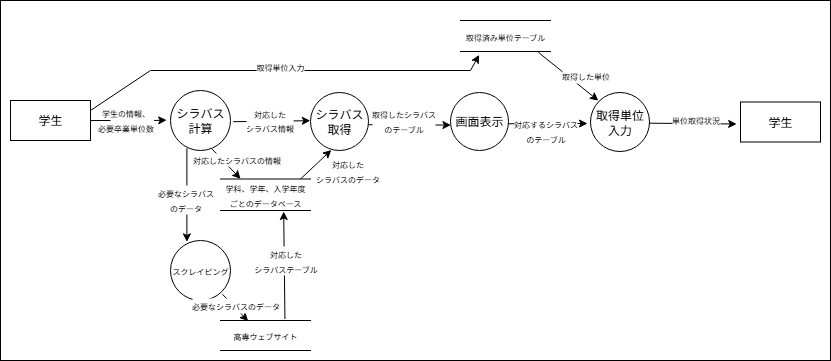

The diagram above was exported from draw.io. Its source (the exported page's mxGraphModel, read from the mxfile embedded in the PNG):
<mxGraphModel dx="1188" dy="619" grid="1" gridSize="10" guides="1" tooltips="1" connect="0" arrows="1" fold="1" page="1" pageScale="1" pageWidth="583" pageHeight="413" background="#ffffff" math="0" shadow="0">
  <root>
    <mxCell id="0" />
    <mxCell id="1" parent="0" />
    <mxCell id="Bd71L9DUxFOziqctKkU--74" value="" style="rounded=0;whiteSpace=wrap;html=1;" vertex="1" parent="1">
      <mxGeometry x="20" y="50" width="830" height="360" as="geometry" />
    </mxCell>
    <mxCell id="Bd71L9DUxFOziqctKkU--1" value="学生" style="rounded=0;whiteSpace=wrap;html=1;" vertex="1" parent="1">
      <mxGeometry x="30" y="150" width="80" height="40" as="geometry" />
    </mxCell>
    <mxCell id="Bd71L9DUxFOziqctKkU--2" value="" style="endArrow=none;html=1;rounded=0;exitX=0.988;exitY=0.536;exitDx=0;exitDy=0;exitPerimeter=0;" edge="1" parent="1">
      <mxGeometry width="50" height="50" relative="1" as="geometry">
        <mxPoint x="109.99999999999996" y="170.04799999999994" as="sourcePoint" />
        <mxPoint x="130" y="170" as="targetPoint" />
      </mxGeometry>
    </mxCell>
    <mxCell id="Bd71L9DUxFOziqctKkU--3" value="&lt;font style=&quot;font-size: 8px;&quot;&gt;学生の情報、&lt;/font&gt;&lt;div&gt;&lt;font style=&quot;font-size: 8px;&quot;&gt;必要卒業単位数&lt;/font&gt;&lt;/div&gt;" style="text;html=1;align=center;verticalAlign=middle;resizable=0;points=[];autosize=1;strokeColor=none;fillColor=none;" vertex="1" parent="1">
      <mxGeometry x="105" y="148.5" width="80" height="40" as="geometry" />
    </mxCell>
    <mxCell id="Bd71L9DUxFOziqctKkU--5" value="シラバス計算" style="ellipse;whiteSpace=wrap;html=1;aspect=fixed;" vertex="1" parent="1">
      <mxGeometry x="190" y="140" width="60" height="60" as="geometry" />
    </mxCell>
    <mxCell id="Bd71L9DUxFOziqctKkU--12" value="" style="endArrow=classic;html=1;rounded=0;exitX=0.857;exitY=0.537;exitDx=0;exitDy=0;exitPerimeter=0;entryX=-0.064;entryY=0.494;entryDx=0;entryDy=0;entryPerimeter=0;" edge="1" parent="1" source="Bd71L9DUxFOziqctKkU--3" target="Bd71L9DUxFOziqctKkU--5">
      <mxGeometry width="50" height="50" relative="1" as="geometry">
        <mxPoint x="110" y="200" as="sourcePoint" />
        <mxPoint x="160" y="150" as="targetPoint" />
      </mxGeometry>
    </mxCell>
    <mxCell id="Bd71L9DUxFOziqctKkU--13" value="シラバス取得" style="ellipse;whiteSpace=wrap;html=1;aspect=fixed;" vertex="1" parent="1">
      <mxGeometry x="330" y="142" width="58" height="58" as="geometry" />
    </mxCell>
    <mxCell id="Bd71L9DUxFOziqctKkU--14" value="" style="endArrow=classic;html=1;rounded=0;exitX=1.046;exitY=0.52;exitDx=0;exitDy=0;exitPerimeter=0;entryX=-0.003;entryY=0.486;entryDx=0;entryDy=0;entryPerimeter=0;" edge="1" parent="1" source="Bd71L9DUxFOziqctKkU--5" target="Bd71L9DUxFOziqctKkU--13">
      <mxGeometry width="50" height="50" relative="1" as="geometry">
        <mxPoint x="270" y="210" as="sourcePoint" />
        <mxPoint x="320" y="160" as="targetPoint" />
      </mxGeometry>
    </mxCell>
    <mxCell id="Bd71L9DUxFOziqctKkU--17" value="&lt;font style=&quot;font-size: 8px;&quot;&gt;対応した&lt;/font&gt;&lt;div&gt;&lt;font style=&quot;font-size: 8px;&quot;&gt;シラバス情報&lt;/font&gt;&lt;/div&gt;" style="edgeLabel;html=1;align=center;verticalAlign=middle;resizable=0;points=[];" vertex="1" connectable="0" parent="Bd71L9DUxFOziqctKkU--14">
      <mxGeometry x="-0.1612" y="1" relative="1" as="geometry">
        <mxPoint x="3" as="offset" />
      </mxGeometry>
    </mxCell>
    <mxCell id="Bd71L9DUxFOziqctKkU--32" value="&lt;font style=&quot;font-size: 8px;&quot;&gt;学科、学年、入学年度&lt;/font&gt;&lt;div&gt;&lt;font style=&quot;font-size: 8px;&quot;&gt;ごとのデータベース&lt;/font&gt;&lt;/div&gt;" style="shape=partialRectangle;whiteSpace=wrap;html=1;left=0;right=0;fillColor=none;" vertex="1" parent="1">
      <mxGeometry x="240" y="228.5" width="90" height="31.5" as="geometry" />
    </mxCell>
    <mxCell id="Bd71L9DUxFOziqctKkU--33" value="" style="endArrow=classic;html=1;rounded=0;exitX=0.693;exitY=0.977;exitDx=0;exitDy=0;exitPerimeter=0;entryX=0.223;entryY=-0.005;entryDx=0;entryDy=0;entryPerimeter=0;" edge="1" parent="1" source="Bd71L9DUxFOziqctKkU--5" target="Bd71L9DUxFOziqctKkU--32">
      <mxGeometry width="50" height="50" relative="1" as="geometry">
        <mxPoint x="270" y="200" as="sourcePoint" />
        <mxPoint x="320" y="150" as="targetPoint" />
      </mxGeometry>
    </mxCell>
    <mxCell id="Bd71L9DUxFOziqctKkU--34" value="&lt;font style=&quot;font-size: 8px;&quot;&gt;対応したシラバスの情報&lt;/font&gt;" style="edgeLabel;html=1;align=center;verticalAlign=middle;resizable=0;points=[];" vertex="1" connectable="0" parent="Bd71L9DUxFOziqctKkU--33">
      <mxGeometry x="-0.6562" relative="1" as="geometry">
        <mxPoint x="19" y="5" as="offset" />
      </mxGeometry>
    </mxCell>
    <mxCell id="Bd71L9DUxFOziqctKkU--35" value="" style="endArrow=classic;html=1;rounded=0;entryX=0.359;entryY=1.017;entryDx=0;entryDy=0;entryPerimeter=0;" edge="1" parent="1">
      <mxGeometry width="50" height="50" relative="1" as="geometry">
        <mxPoint x="320" y="228.5" as="sourcePoint" />
        <mxPoint x="350.8219999999999" y="199.486" as="targetPoint" />
      </mxGeometry>
    </mxCell>
    <mxCell id="Bd71L9DUxFOziqctKkU--36" value="&lt;span style=&quot;background-color: light-dark(#ffffff, var(--ge-dark-color, #121212));&quot;&gt;&lt;font style=&quot;font-size: 8px;&quot;&gt;対応した&lt;/font&gt;&lt;/span&gt;&lt;div&gt;&lt;span style=&quot;background-color: light-dark(#ffffff, var(--ge-dark-color, #121212));&quot;&gt;&lt;font style=&quot;font-size: 8px;&quot;&gt;シラバスのデータ&lt;/font&gt;&lt;/span&gt;&lt;/div&gt;" style="text;html=1;align=center;verticalAlign=middle;resizable=0;points=[];autosize=1;strokeColor=none;fillColor=none;" vertex="1" parent="1">
      <mxGeometry x="322" y="200" width="90" height="40" as="geometry" />
    </mxCell>
    <mxCell id="Bd71L9DUxFOziqctKkU--38" value="画面表示" style="ellipse;whiteSpace=wrap;html=1;aspect=fixed;" vertex="1" parent="1">
      <mxGeometry x="470" y="142" width="58" height="58" as="geometry" />
    </mxCell>
    <mxCell id="Bd71L9DUxFOziqctKkU--39" value="" style="endArrow=classic;html=1;rounded=0;entryX=0.007;entryY=0.562;entryDx=0;entryDy=0;entryPerimeter=0;exitX=1;exitY=0.555;exitDx=0;exitDy=0;exitPerimeter=0;" edge="1" parent="1" source="Bd71L9DUxFOziqctKkU--13" target="Bd71L9DUxFOziqctKkU--38">
      <mxGeometry width="50" height="50" relative="1" as="geometry">
        <mxPoint x="270" y="200" as="sourcePoint" />
        <mxPoint x="320" y="150" as="targetPoint" />
      </mxGeometry>
    </mxCell>
    <mxCell id="Bd71L9DUxFOziqctKkU--40" value="&lt;font style=&quot;font-size: 8px;&quot;&gt;取得したシラバス&lt;/font&gt;&lt;div&gt;&lt;font style=&quot;font-size: 8px;&quot;&gt;のテーブル&lt;/font&gt;&lt;/div&gt;" style="text;html=1;align=center;verticalAlign=middle;resizable=0;points=[];autosize=1;strokeColor=none;fillColor=none;labelBackgroundColor=default;" vertex="1" parent="1">
      <mxGeometry x="378" y="150" width="90" height="40" as="geometry" />
    </mxCell>
    <mxCell id="Bd71L9DUxFOziqctKkU--42" value="&lt;font style=&quot;font-size: 8px;&quot;&gt;スクレイピング&lt;/font&gt;" style="ellipse;whiteSpace=wrap;html=1;aspect=fixed;" vertex="1" parent="1">
      <mxGeometry x="190" y="290" width="60" height="60" as="geometry" />
    </mxCell>
    <mxCell id="Bd71L9DUxFOziqctKkU--45" value="" style="endArrow=classic;html=1;rounded=0;exitX=0.273;exitY=0.963;exitDx=0;exitDy=0;exitPerimeter=0;entryX=0.273;entryY=0.023;entryDx=0;entryDy=0;entryPerimeter=0;" edge="1" parent="1" source="Bd71L9DUxFOziqctKkU--5" target="Bd71L9DUxFOziqctKkU--42">
      <mxGeometry width="50" height="50" relative="1" as="geometry">
        <mxPoint x="230" y="320" as="sourcePoint" />
        <mxPoint x="280" y="270" as="targetPoint" />
      </mxGeometry>
    </mxCell>
    <mxCell id="Bd71L9DUxFOziqctKkU--46" value="&lt;font style=&quot;font-size: 8px;&quot;&gt;高専ウェブサイト&lt;/font&gt;" style="shape=partialRectangle;whiteSpace=wrap;html=1;left=0;right=0;fillColor=none;" vertex="1" parent="1">
      <mxGeometry x="240" y="370" width="90" height="30" as="geometry" />
    </mxCell>
    <mxCell id="Bd71L9DUxFOziqctKkU--47" value="&lt;font style=&quot;font-size: 8px;&quot;&gt;必要なシラバス&lt;/font&gt;&lt;div&gt;&lt;font style=&quot;font-size: 8px;&quot;&gt;のデータ&lt;/font&gt;&lt;/div&gt;" style="text;html=1;align=center;verticalAlign=middle;resizable=0;points=[];autosize=1;strokeColor=none;fillColor=none;labelBackgroundColor=default;" vertex="1" parent="1">
      <mxGeometry x="165" y="228.5" width="80" height="40" as="geometry" />
    </mxCell>
    <mxCell id="Bd71L9DUxFOziqctKkU--48" value="" style="endArrow=classic;html=1;rounded=0;entryX=0.307;entryY=0.02;entryDx=0;entryDy=0;entryPerimeter=0;exitX=0.867;exitY=0.897;exitDx=0;exitDy=0;exitPerimeter=0;" edge="1" parent="1" source="Bd71L9DUxFOziqctKkU--42" target="Bd71L9DUxFOziqctKkU--46">
      <mxGeometry width="50" height="50" relative="1" as="geometry">
        <mxPoint x="240" y="340" as="sourcePoint" />
        <mxPoint x="280" y="270" as="targetPoint" />
      </mxGeometry>
    </mxCell>
    <mxCell id="Bd71L9DUxFOziqctKkU--49" value="&lt;font style=&quot;font-size: 8px;&quot;&gt;必要なシラバスのデータ&lt;/font&gt;" style="text;html=1;align=center;verticalAlign=middle;resizable=0;points=[];autosize=1;strokeColor=none;fillColor=none;labelBackgroundColor=default;" vertex="1" parent="1">
      <mxGeometry x="200" y="340" width="110" height="30" as="geometry" />
    </mxCell>
    <mxCell id="Bd71L9DUxFOziqctKkU--50" value="" style="endArrow=classic;html=1;rounded=0;entryX=0.702;entryY=1.032;entryDx=0;entryDy=0;entryPerimeter=0;exitX=0.716;exitY=-0.047;exitDx=0;exitDy=0;exitPerimeter=0;" edge="1" parent="1" source="Bd71L9DUxFOziqctKkU--46" target="Bd71L9DUxFOziqctKkU--32">
      <mxGeometry width="50" height="50" relative="1" as="geometry">
        <mxPoint x="230" y="320" as="sourcePoint" />
        <mxPoint x="280" y="270" as="targetPoint" />
      </mxGeometry>
    </mxCell>
    <mxCell id="Bd71L9DUxFOziqctKkU--51" value="&lt;font style=&quot;font-size: 8px;&quot;&gt;対応した&lt;/font&gt;&lt;div&gt;&lt;font style=&quot;font-size: 8px;&quot;&gt;シラバステーブル&lt;/font&gt;&lt;/div&gt;" style="text;html=1;align=center;verticalAlign=middle;resizable=0;points=[];autosize=1;strokeColor=none;fillColor=none;labelBackgroundColor=default;" vertex="1" parent="1">
      <mxGeometry x="260" y="290" width="90" height="40" as="geometry" />
    </mxCell>
    <mxCell id="Bd71L9DUxFOziqctKkU--52" value="&lt;font style=&quot;font-size: 8px;&quot;&gt;取得済み単位テーブル&lt;/font&gt;" style="shape=partialRectangle;whiteSpace=wrap;html=1;left=0;right=0;fillColor=none;" vertex="1" parent="1">
      <mxGeometry x="480" y="70" width="90" height="31" as="geometry" />
    </mxCell>
    <mxCell id="Bd71L9DUxFOziqctKkU--53" value="取得単位入力" style="ellipse;whiteSpace=wrap;html=1;aspect=fixed;" vertex="1" parent="1">
      <mxGeometry x="610" y="142" width="59" height="59" as="geometry" />
    </mxCell>
    <mxCell id="Bd71L9DUxFOziqctKkU--54" value="" style="endArrow=classic;html=1;rounded=0;entryX=0.133;entryY=0.138;entryDx=0;entryDy=0;entryPerimeter=0;exitX=0.865;exitY=1.027;exitDx=0;exitDy=0;exitPerimeter=0;" edge="1" parent="1" source="Bd71L9DUxFOziqctKkU--52" target="Bd71L9DUxFOziqctKkU--53">
      <mxGeometry width="50" height="50" relative="1" as="geometry">
        <mxPoint x="590" y="228.5" as="sourcePoint" />
        <mxPoint x="640" y="178.5" as="targetPoint" />
      </mxGeometry>
    </mxCell>
    <mxCell id="Bd71L9DUxFOziqctKkU--55" value="&lt;font style=&quot;font-size: 8px;&quot;&gt;取得した単位&lt;/font&gt;" style="text;html=1;align=center;verticalAlign=middle;resizable=0;points=[];autosize=1;strokeColor=none;fillColor=none;labelBackgroundColor=default;" vertex="1" parent="1">
      <mxGeometry x="570" y="110" width="70" height="30" as="geometry" />
    </mxCell>
    <mxCell id="Bd71L9DUxFOziqctKkU--56" value="" style="endArrow=classic;html=1;rounded=0;exitX=0.998;exitY=0.539;exitDx=0;exitDy=0;exitPerimeter=0;" edge="1" parent="1" source="Bd71L9DUxFOziqctKkU--38">
      <mxGeometry width="50" height="50" relative="1" as="geometry">
        <mxPoint x="470" y="210" as="sourcePoint" />
        <mxPoint x="607" y="173" as="targetPoint" />
      </mxGeometry>
    </mxCell>
    <mxCell id="Bd71L9DUxFOziqctKkU--59" value="学生" style="rounded=0;whiteSpace=wrap;html=1;" vertex="1" parent="1">
      <mxGeometry x="760" y="151.5" width="80" height="40" as="geometry" />
    </mxCell>
    <mxCell id="Bd71L9DUxFOziqctKkU--60" value="" style="endArrow=classic;html=1;rounded=0;exitX=0.994;exitY=0.52;exitDx=0;exitDy=0;exitPerimeter=0;entryX=-0.048;entryY=0.55;entryDx=0;entryDy=0;entryPerimeter=0;" edge="1" parent="1" source="Bd71L9DUxFOziqctKkU--53" target="Bd71L9DUxFOziqctKkU--59">
      <mxGeometry width="50" height="50" relative="1" as="geometry">
        <mxPoint x="690" y="220" as="sourcePoint" />
        <mxPoint x="740" y="170" as="targetPoint" />
      </mxGeometry>
    </mxCell>
    <mxCell id="Bd71L9DUxFOziqctKkU--63" value="&lt;font style=&quot;font-size: 8px;&quot;&gt;単位取得状況&lt;/font&gt;" style="text;html=1;align=center;verticalAlign=middle;resizable=0;points=[];autosize=1;strokeColor=none;fillColor=none;labelBackgroundColor=default;" vertex="1" parent="1">
      <mxGeometry x="680" y="153.5" width="70" height="30" as="geometry" />
    </mxCell>
    <mxCell id="Bd71L9DUxFOziqctKkU--64" value="" style="endArrow=classic;html=1;rounded=0;entryX=0.207;entryY=1.108;entryDx=0;entryDy=0;entryPerimeter=0;" edge="1" parent="1" target="Bd71L9DUxFOziqctKkU--52">
      <mxGeometry width="50" height="50" relative="1" as="geometry">
        <mxPoint x="110" y="160" as="sourcePoint" />
        <mxPoint x="160" y="110" as="targetPoint" />
        <Array as="points">
          <mxPoint x="170" y="120" />
          <mxPoint x="490" y="120" />
        </Array>
      </mxGeometry>
    </mxCell>
    <mxCell id="Bd71L9DUxFOziqctKkU--65" value="&lt;span style=&quot;background-color: light-dark(#ffffff, var(--ge-dark-color, #121212));&quot;&gt;&lt;font style=&quot;font-size: 8px;&quot;&gt;取得単位入力&lt;/font&gt;&lt;/span&gt;" style="text;html=1;align=center;verticalAlign=middle;whiteSpace=wrap;rounded=0;" vertex="1" parent="1">
      <mxGeometry x="270" y="101" width="60" height="30" as="geometry" />
    </mxCell>
    <mxCell id="Bd71L9DUxFOziqctKkU--72" value="&lt;font style=&quot;font-size: 8px; background-color: light-dark(#ffffff, var(--ge-dark-color, #121212));&quot;&gt;対応するシラバス&lt;/font&gt;&lt;div&gt;&lt;font style=&quot;font-size: 8px; background-color: light-dark(#ffffff, var(--ge-dark-color, #121212));&quot;&gt;のテーブル&lt;/font&gt;&lt;/div&gt;" style="text;html=1;align=center;verticalAlign=middle;resizable=0;points=[];autosize=1;strokeColor=none;fillColor=none;" vertex="1" parent="1">
      <mxGeometry x="520" y="160" width="90" height="40" as="geometry" />
    </mxCell>
  </root>
</mxGraphModel>